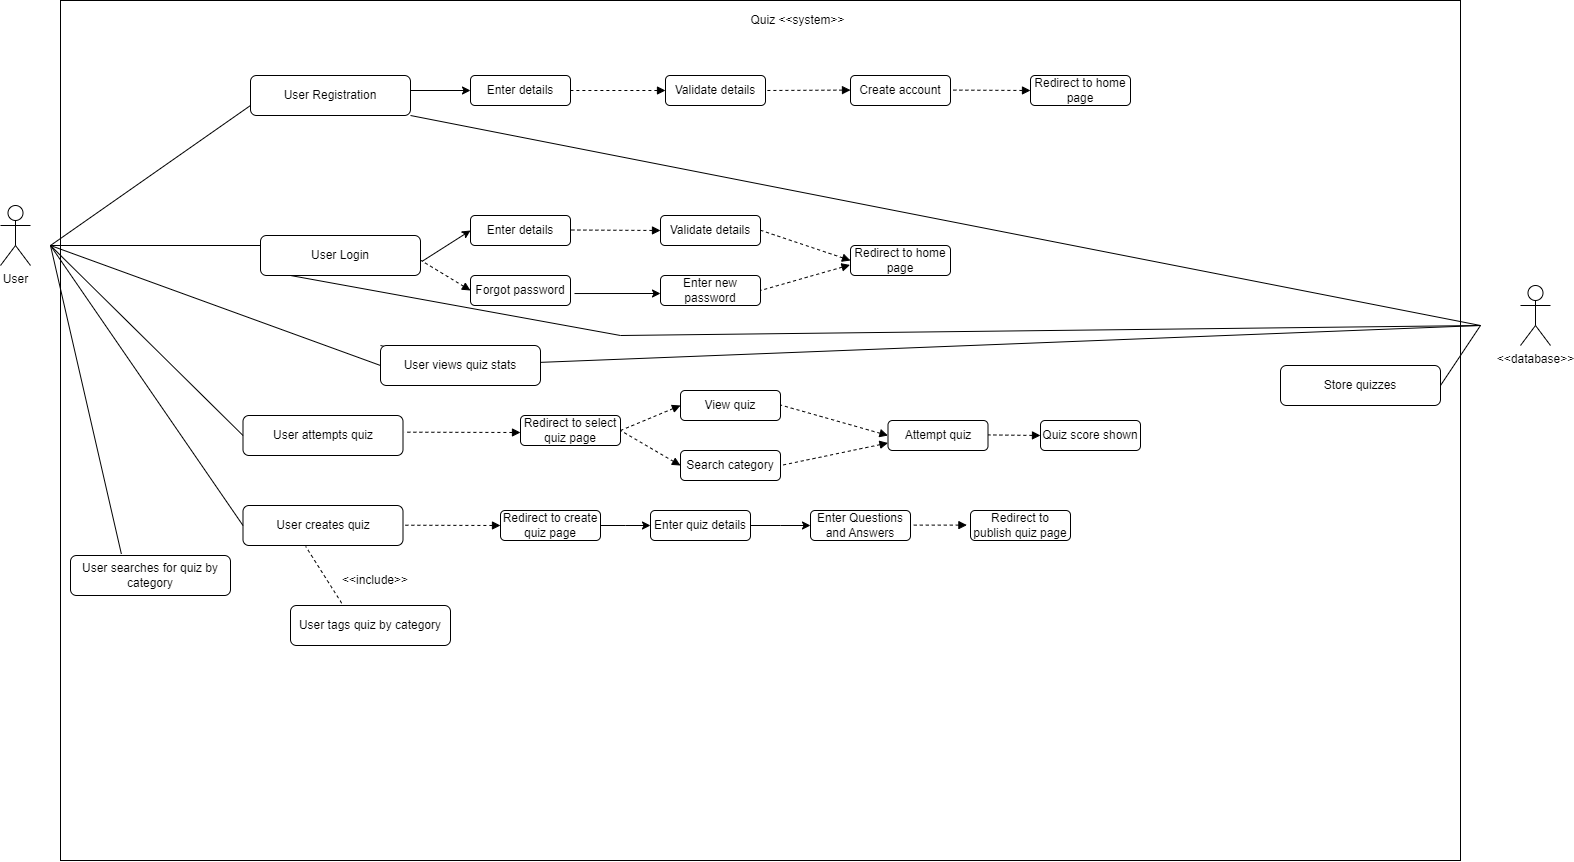

The diagram above was exported from draw.io. Its source (the exported page's mxGraphModel, read from the mxfile embedded in the PNG):
<mxGraphModel dx="3119" dy="1320" grid="1" gridSize="10" guides="1" tooltips="1" connect="1" arrows="1" fold="1" page="1" pageScale="1" pageWidth="850" pageHeight="1100" math="0" shadow="0">
  <root>
    <mxCell id="0" />
    <mxCell id="1" parent="0" />
    <mxCell id="eFhRK-q76nR4pZpAXzpn-86" value="" style="rounded=0;whiteSpace=wrap;html=1;fillColor=default;" vertex="1" parent="1">
      <mxGeometry x="-740" y="75" width="1400" height="860" as="geometry" />
    </mxCell>
    <mxCell id="xhsbXWidos9u7KPBYsNZ-2" value="User" style="shape=umlActor;verticalLabelPosition=bottom;verticalAlign=top;html=1;outlineConnect=0;" parent="1" vertex="1">
      <mxGeometry x="-800" y="280" width="30" height="60" as="geometry" />
    </mxCell>
    <mxCell id="xhsbXWidos9u7KPBYsNZ-3" value="&amp;lt;&amp;lt;database&amp;gt;&amp;gt;" style="shape=umlActor;verticalLabelPosition=bottom;verticalAlign=top;html=1;outlineConnect=0;" parent="1" vertex="1">
      <mxGeometry x="720" y="360" width="30" height="60" as="geometry" />
    </mxCell>
    <mxCell id="xhsbXWidos9u7KPBYsNZ-8" value="Quiz &amp;lt;&amp;lt;system&amp;gt;&amp;gt;" style="text;html=1;strokeColor=none;fillColor=none;align=center;verticalAlign=middle;whiteSpace=wrap;rounded=0;" parent="1" vertex="1">
      <mxGeometry x="-55" y="80" width="105" height="30" as="geometry" />
    </mxCell>
    <mxCell id="xhsbXWidos9u7KPBYsNZ-9" value="User Registration" style="rounded=1;whiteSpace=wrap;html=1;" parent="1" vertex="1">
      <mxGeometry x="-550" y="150" width="160" height="40" as="geometry" />
    </mxCell>
    <mxCell id="xhsbXWidos9u7KPBYsNZ-10" value="User attempts quiz" style="rounded=1;whiteSpace=wrap;html=1;" parent="1" vertex="1">
      <mxGeometry x="-557.5" y="490" width="160" height="40" as="geometry" />
    </mxCell>
    <mxCell id="xhsbXWidos9u7KPBYsNZ-11" value="User creates quiz" style="rounded=1;whiteSpace=wrap;html=1;" parent="1" vertex="1">
      <mxGeometry x="-557.5" y="580" width="160" height="40" as="geometry" />
    </mxCell>
    <mxCell id="xhsbXWidos9u7KPBYsNZ-12" value="User tags quiz by category" style="rounded=1;whiteSpace=wrap;html=1;" parent="1" vertex="1">
      <mxGeometry x="-510" y="680" width="160" height="40" as="geometry" />
    </mxCell>
    <mxCell id="xhsbXWidos9u7KPBYsNZ-13" value="User searches for quiz by category" style="rounded=1;whiteSpace=wrap;html=1;" parent="1" vertex="1">
      <mxGeometry x="-730" y="630" width="160" height="40" as="geometry" />
    </mxCell>
    <mxCell id="xhsbXWidos9u7KPBYsNZ-14" value="Store quizzes" style="rounded=1;whiteSpace=wrap;html=1;" parent="1" vertex="1">
      <mxGeometry x="480" y="440" width="160" height="40" as="geometry" />
    </mxCell>
    <mxCell id="xhsbXWidos9u7KPBYsNZ-15" value="" style="endArrow=none;html=1;rounded=0;entryX=0;entryY=0.75;entryDx=0;entryDy=0;" parent="1" target="xhsbXWidos9u7KPBYsNZ-9" edge="1">
      <mxGeometry width="50" height="50" relative="1" as="geometry">
        <mxPoint x="-750" y="320" as="sourcePoint" />
        <mxPoint x="-490" y="290" as="targetPoint" />
      </mxGeometry>
    </mxCell>
    <mxCell id="xhsbXWidos9u7KPBYsNZ-16" value="" style="endArrow=none;html=1;rounded=0;entryX=0;entryY=0.5;entryDx=0;entryDy=0;" parent="1" target="xhsbXWidos9u7KPBYsNZ-10" edge="1">
      <mxGeometry width="50" height="50" relative="1" as="geometry">
        <mxPoint x="-750" y="320" as="sourcePoint" />
        <mxPoint x="-490" y="220" as="targetPoint" />
      </mxGeometry>
    </mxCell>
    <mxCell id="xhsbXWidos9u7KPBYsNZ-17" value="" style="endArrow=none;html=1;rounded=0;entryX=0;entryY=0.5;entryDx=0;entryDy=0;" parent="1" target="xhsbXWidos9u7KPBYsNZ-11" edge="1">
      <mxGeometry width="50" height="50" relative="1" as="geometry">
        <mxPoint x="-750" y="320" as="sourcePoint" />
        <mxPoint x="-490" y="360" as="targetPoint" />
      </mxGeometry>
    </mxCell>
    <mxCell id="xhsbXWidos9u7KPBYsNZ-18" value="" style="endArrow=none;dashed=1;html=1;rounded=0;exitX=0.32;exitY=-0.057;exitDx=0;exitDy=0;exitPerimeter=0;entryX=0.392;entryY=1.024;entryDx=0;entryDy=0;entryPerimeter=0;" parent="1" source="xhsbXWidos9u7KPBYsNZ-12" edge="1" target="xhsbXWidos9u7KPBYsNZ-11">
      <mxGeometry width="50" height="50" relative="1" as="geometry">
        <mxPoint x="-540" y="410" as="sourcePoint" />
        <mxPoint x="-490" y="360" as="targetPoint" />
      </mxGeometry>
    </mxCell>
    <mxCell id="xhsbXWidos9u7KPBYsNZ-19" value="" style="endArrow=none;html=1;rounded=0;entryX=0.318;entryY=-0.038;entryDx=0;entryDy=0;entryPerimeter=0;" parent="1" target="xhsbXWidos9u7KPBYsNZ-13" edge="1">
      <mxGeometry width="50" height="50" relative="1" as="geometry">
        <mxPoint x="-750" y="320" as="sourcePoint" />
        <mxPoint x="-530" y="390" as="targetPoint" />
      </mxGeometry>
    </mxCell>
    <mxCell id="xhsbXWidos9u7KPBYsNZ-20" value="" style="endArrow=none;html=1;rounded=0;exitX=1;exitY=0.5;exitDx=0;exitDy=0;" parent="1" source="xhsbXWidos9u7KPBYsNZ-14" edge="1">
      <mxGeometry width="50" height="50" relative="1" as="geometry">
        <mxPoint x="360" y="520" as="sourcePoint" />
        <mxPoint x="680" y="400" as="targetPoint" />
      </mxGeometry>
    </mxCell>
    <mxCell id="xhsbXWidos9u7KPBYsNZ-24" value="" style="endArrow=none;html=1;rounded=0;exitX=1;exitY=1;exitDx=0;exitDy=0;" parent="1" source="xhsbXWidos9u7KPBYsNZ-9" edge="1">
      <mxGeometry width="50" height="50" relative="1" as="geometry">
        <mxPoint x="640" y="210" as="sourcePoint" />
        <mxPoint x="680" y="400" as="targetPoint" />
      </mxGeometry>
    </mxCell>
    <mxCell id="xhsbXWidos9u7KPBYsNZ-25" value="&amp;lt;&amp;lt;include&amp;gt;&amp;gt;" style="text;html=1;strokeColor=none;fillColor=none;align=center;verticalAlign=middle;whiteSpace=wrap;rounded=0;" parent="1" vertex="1">
      <mxGeometry x="-455" y="640" width="60" height="30" as="geometry" />
    </mxCell>
    <mxCell id="eFhRK-q76nR4pZpAXzpn-1" value="Enter details" style="rounded=1;whiteSpace=wrap;html=1;" vertex="1" parent="1">
      <mxGeometry x="-330" y="150" width="100" height="30" as="geometry" />
    </mxCell>
    <mxCell id="eFhRK-q76nR4pZpAXzpn-2" value="Validate details" style="rounded=1;whiteSpace=wrap;html=1;" vertex="1" parent="1">
      <mxGeometry x="-135" y="150" width="100" height="30" as="geometry" />
    </mxCell>
    <mxCell id="eFhRK-q76nR4pZpAXzpn-3" value="Create account" style="rounded=1;whiteSpace=wrap;html=1;" vertex="1" parent="1">
      <mxGeometry x="50" y="150" width="100" height="30" as="geometry" />
    </mxCell>
    <mxCell id="eFhRK-q76nR4pZpAXzpn-4" value="Redirect to home page" style="rounded=1;whiteSpace=wrap;html=1;" vertex="1" parent="1">
      <mxGeometry x="230" y="150" width="100" height="30" as="geometry" />
    </mxCell>
    <mxCell id="eFhRK-q76nR4pZpAXzpn-5" value="" style="endArrow=none;dashed=1;html=1;rounded=0;startArrow=block;startFill=1;entryX=1;entryY=0.5;entryDx=0;entryDy=0;exitX=0;exitY=0.5;exitDx=0;exitDy=0;" edge="1" parent="1" source="eFhRK-q76nR4pZpAXzpn-2" target="eFhRK-q76nR4pZpAXzpn-1">
      <mxGeometry width="50" height="50" relative="1" as="geometry">
        <mxPoint x="-60" y="260" as="sourcePoint" />
        <mxPoint x="-10" y="210" as="targetPoint" />
      </mxGeometry>
    </mxCell>
    <mxCell id="eFhRK-q76nR4pZpAXzpn-6" value="" style="endArrow=none;dashed=1;html=1;rounded=0;startArrow=block;startFill=1;exitX=0;exitY=0.5;exitDx=0;exitDy=0;entryX=1;entryY=0.5;entryDx=0;entryDy=0;" edge="1" parent="1" target="eFhRK-q76nR4pZpAXzpn-2">
      <mxGeometry width="50" height="50" relative="1" as="geometry">
        <mxPoint x="50" y="164.57999999999998" as="sourcePoint" />
        <mxPoint x="-30" y="165" as="targetPoint" />
      </mxGeometry>
    </mxCell>
    <mxCell id="eFhRK-q76nR4pZpAXzpn-7" value="" style="endArrow=none;dashed=1;html=1;rounded=0;startArrow=block;startFill=1;entryX=1;entryY=0.5;entryDx=0;entryDy=0;exitX=0;exitY=0.5;exitDx=0;exitDy=0;" edge="1" parent="1" source="eFhRK-q76nR4pZpAXzpn-4">
      <mxGeometry width="50" height="50" relative="1" as="geometry">
        <mxPoint x="245" y="164.57999999999998" as="sourcePoint" />
        <mxPoint x="150" y="164.57999999999998" as="targetPoint" />
      </mxGeometry>
    </mxCell>
    <mxCell id="eFhRK-q76nR4pZpAXzpn-12" value="User Login" style="rounded=1;whiteSpace=wrap;html=1;" vertex="1" parent="1">
      <mxGeometry x="-540" y="310" width="160" height="40" as="geometry" />
    </mxCell>
    <mxCell id="eFhRK-q76nR4pZpAXzpn-14" value="Enter details" style="rounded=1;whiteSpace=wrap;html=1;" vertex="1" parent="1">
      <mxGeometry x="-330" y="290" width="100" height="30" as="geometry" />
    </mxCell>
    <mxCell id="eFhRK-q76nR4pZpAXzpn-15" value="Forgot password" style="rounded=1;whiteSpace=wrap;html=1;" vertex="1" parent="1">
      <mxGeometry x="-330" y="350" width="100" height="30" as="geometry" />
    </mxCell>
    <mxCell id="eFhRK-q76nR4pZpAXzpn-16" value="Validate details" style="rounded=1;whiteSpace=wrap;html=1;" vertex="1" parent="1">
      <mxGeometry x="-140" y="290" width="100" height="30" as="geometry" />
    </mxCell>
    <mxCell id="eFhRK-q76nR4pZpAXzpn-17" value="Redirect to home page" style="rounded=1;whiteSpace=wrap;html=1;" vertex="1" parent="1">
      <mxGeometry x="50" y="320" width="100" height="30" as="geometry" />
    </mxCell>
    <mxCell id="eFhRK-q76nR4pZpAXzpn-18" value="Enter new password" style="rounded=1;whiteSpace=wrap;html=1;" vertex="1" parent="1">
      <mxGeometry x="-140" y="350" width="100" height="30" as="geometry" />
    </mxCell>
    <mxCell id="eFhRK-q76nR4pZpAXzpn-19" value="" style="endArrow=none;dashed=1;html=1;rounded=0;startArrow=block;startFill=1;entryX=1;entryY=0.5;entryDx=0;entryDy=0;exitX=0;exitY=0.5;exitDx=0;exitDy=0;" edge="1" parent="1" source="eFhRK-q76nR4pZpAXzpn-16">
      <mxGeometry width="50" height="50" relative="1" as="geometry">
        <mxPoint x="-135" y="304.5" as="sourcePoint" />
        <mxPoint x="-230" y="304.5" as="targetPoint" />
      </mxGeometry>
    </mxCell>
    <mxCell id="eFhRK-q76nR4pZpAXzpn-21" value="" style="endArrow=none;dashed=1;html=1;rounded=0;startArrow=block;startFill=1;entryX=1;entryY=0.5;entryDx=0;entryDy=0;exitX=0;exitY=0.5;exitDx=0;exitDy=0;" edge="1" parent="1" source="eFhRK-q76nR4pZpAXzpn-17">
      <mxGeometry width="50" height="50" relative="1" as="geometry">
        <mxPoint x="50" y="305.25" as="sourcePoint" />
        <mxPoint x="-40" y="304.75" as="targetPoint" />
      </mxGeometry>
    </mxCell>
    <mxCell id="eFhRK-q76nR4pZpAXzpn-22" value="" style="endArrow=none;dashed=1;html=1;rounded=0;startArrow=block;startFill=1;entryX=1;entryY=0.5;entryDx=0;entryDy=0;exitX=-0.005;exitY=0.648;exitDx=0;exitDy=0;exitPerimeter=0;" edge="1" parent="1" source="eFhRK-q76nR4pZpAXzpn-17" target="eFhRK-q76nR4pZpAXzpn-18">
      <mxGeometry width="50" height="50" relative="1" as="geometry">
        <mxPoint x="60" y="345" as="sourcePoint" />
        <mxPoint x="-30" y="314.75" as="targetPoint" />
      </mxGeometry>
    </mxCell>
    <mxCell id="eFhRK-q76nR4pZpAXzpn-23" value="" style="endArrow=none;html=1;rounded=0;entryX=0;entryY=0.25;entryDx=0;entryDy=0;" edge="1" parent="1" target="eFhRK-q76nR4pZpAXzpn-12">
      <mxGeometry width="50" height="50" relative="1" as="geometry">
        <mxPoint x="-750" y="320" as="sourcePoint" />
        <mxPoint x="-390" y="270" as="targetPoint" />
      </mxGeometry>
    </mxCell>
    <mxCell id="eFhRK-q76nR4pZpAXzpn-27" value="" style="endArrow=none;html=1;rounded=0;" edge="1" parent="1">
      <mxGeometry width="50" height="50" relative="1" as="geometry">
        <mxPoint x="-510" y="350" as="sourcePoint" />
        <mxPoint x="-180" y="410" as="targetPoint" />
      </mxGeometry>
    </mxCell>
    <mxCell id="eFhRK-q76nR4pZpAXzpn-28" value="" style="endArrow=none;html=1;rounded=0;" edge="1" parent="1">
      <mxGeometry width="50" height="50" relative="1" as="geometry">
        <mxPoint x="-180" y="410" as="sourcePoint" />
        <mxPoint x="680" y="400" as="targetPoint" />
      </mxGeometry>
    </mxCell>
    <mxCell id="eFhRK-q76nR4pZpAXzpn-63" style="edgeStyle=orthogonalEdgeStyle;rounded=0;orthogonalLoop=1;jettySize=auto;html=1;" edge="1" parent="1" source="eFhRK-q76nR4pZpAXzpn-38">
      <mxGeometry relative="1" as="geometry">
        <mxPoint x="-150" y="600" as="targetPoint" />
      </mxGeometry>
    </mxCell>
    <mxCell id="eFhRK-q76nR4pZpAXzpn-38" value="Redirect to create quiz page" style="rounded=1;whiteSpace=wrap;html=1;" vertex="1" parent="1">
      <mxGeometry x="-300" y="585" width="100" height="30" as="geometry" />
    </mxCell>
    <mxCell id="eFhRK-q76nR4pZpAXzpn-39" value="" style="endArrow=none;dashed=1;html=1;rounded=0;startArrow=block;startFill=1;entryX=1;entryY=0.5;entryDx=0;entryDy=0;" edge="1" parent="1">
      <mxGeometry width="50" height="50" relative="1" as="geometry">
        <mxPoint x="-300" y="600" as="sourcePoint" />
        <mxPoint x="-397.5" y="599.71" as="targetPoint" />
      </mxGeometry>
    </mxCell>
    <mxCell id="eFhRK-q76nR4pZpAXzpn-40" value="Redirect to select quiz page" style="rounded=1;whiteSpace=wrap;html=1;" vertex="1" parent="1">
      <mxGeometry x="-280" y="490" width="100" height="30" as="geometry" />
    </mxCell>
    <mxCell id="eFhRK-q76nR4pZpAXzpn-41" value="" style="endArrow=none;dashed=1;html=1;rounded=0;startArrow=block;startFill=1;entryX=1.008;entryY=0.417;entryDx=0;entryDy=0;entryPerimeter=0;" edge="1" parent="1" target="xhsbXWidos9u7KPBYsNZ-10">
      <mxGeometry width="50" height="50" relative="1" as="geometry">
        <mxPoint x="-280" y="507" as="sourcePoint" />
        <mxPoint x="-390" y="449.5" as="targetPoint" />
      </mxGeometry>
    </mxCell>
    <mxCell id="eFhRK-q76nR4pZpAXzpn-52" value="View quiz" style="rounded=1;whiteSpace=wrap;html=1;" vertex="1" parent="1">
      <mxGeometry x="-120" y="465" width="100" height="30" as="geometry" />
    </mxCell>
    <mxCell id="eFhRK-q76nR4pZpAXzpn-53" value="Search category" style="rounded=1;whiteSpace=wrap;html=1;" vertex="1" parent="1">
      <mxGeometry x="-120" y="525" width="100" height="30" as="geometry" />
    </mxCell>
    <mxCell id="eFhRK-q76nR4pZpAXzpn-54" value="Attempt quiz" style="rounded=1;whiteSpace=wrap;html=1;" vertex="1" parent="1">
      <mxGeometry x="87.5" y="495" width="100" height="30" as="geometry" />
    </mxCell>
    <mxCell id="eFhRK-q76nR4pZpAXzpn-55" value="" style="endArrow=none;dashed=1;html=1;rounded=0;startArrow=block;startFill=1;entryX=1;entryY=0.5;entryDx=0;entryDy=0;exitX=0;exitY=0.5;exitDx=0;exitDy=0;" edge="1" parent="1" source="eFhRK-q76nR4pZpAXzpn-54">
      <mxGeometry width="50" height="50" relative="1" as="geometry">
        <mxPoint x="70" y="480" as="sourcePoint" />
        <mxPoint x="-20" y="479.5" as="targetPoint" />
      </mxGeometry>
    </mxCell>
    <mxCell id="eFhRK-q76nR4pZpAXzpn-56" value="" style="endArrow=none;dashed=1;html=1;rounded=0;startArrow=block;startFill=1;entryX=1;entryY=0.5;entryDx=0;entryDy=0;exitX=0;exitY=0.75;exitDx=0;exitDy=0;" edge="1" parent="1" source="eFhRK-q76nR4pZpAXzpn-54" target="eFhRK-q76nR4pZpAXzpn-53">
      <mxGeometry width="50" height="50" relative="1" as="geometry">
        <mxPoint x="82.5" y="515" as="sourcePoint" />
        <mxPoint x="-10" y="489.5" as="targetPoint" />
      </mxGeometry>
    </mxCell>
    <mxCell id="eFhRK-q76nR4pZpAXzpn-64" style="edgeStyle=orthogonalEdgeStyle;rounded=0;orthogonalLoop=1;jettySize=auto;html=1;" edge="1" parent="1" source="eFhRK-q76nR4pZpAXzpn-60">
      <mxGeometry relative="1" as="geometry">
        <mxPoint x="10" y="600" as="targetPoint" />
      </mxGeometry>
    </mxCell>
    <mxCell id="eFhRK-q76nR4pZpAXzpn-60" value="Enter quiz details" style="rounded=1;whiteSpace=wrap;html=1;" vertex="1" parent="1">
      <mxGeometry x="-150" y="585" width="100" height="30" as="geometry" />
    </mxCell>
    <mxCell id="eFhRK-q76nR4pZpAXzpn-61" value="Enter Questions and Answers" style="rounded=1;whiteSpace=wrap;html=1;" vertex="1" parent="1">
      <mxGeometry x="10" y="585" width="100" height="30" as="geometry" />
    </mxCell>
    <mxCell id="eFhRK-q76nR4pZpAXzpn-65" value="Quiz score shown" style="rounded=1;whiteSpace=wrap;html=1;" vertex="1" parent="1">
      <mxGeometry x="240" y="495" width="100" height="30" as="geometry" />
    </mxCell>
    <mxCell id="eFhRK-q76nR4pZpAXzpn-69" value="" style="endArrow=none;html=1;rounded=0;entryX=0;entryY=0.5;entryDx=0;entryDy=0;" edge="1" parent="1" target="eFhRK-q76nR4pZpAXzpn-68">
      <mxGeometry width="50" height="50" relative="1" as="geometry">
        <mxPoint x="-750" y="320" as="sourcePoint" />
        <mxPoint x="-420" y="350" as="targetPoint" />
      </mxGeometry>
    </mxCell>
    <mxCell id="eFhRK-q76nR4pZpAXzpn-73" value="" style="endArrow=none;dashed=1;html=1;rounded=0;startArrow=block;startFill=1;exitX=0;exitY=0.5;exitDx=0;exitDy=0;entryX=1.001;entryY=0.618;entryDx=0;entryDy=0;entryPerimeter=0;" edge="1" parent="1" source="eFhRK-q76nR4pZpAXzpn-15" target="eFhRK-q76nR4pZpAXzpn-12">
      <mxGeometry width="50" height="50" relative="1" as="geometry">
        <mxPoint x="-320" y="315" as="sourcePoint" />
        <mxPoint x="-370" y="340" as="targetPoint" />
      </mxGeometry>
    </mxCell>
    <mxCell id="eFhRK-q76nR4pZpAXzpn-74" value="" style="endArrow=none;dashed=1;html=1;rounded=0;startArrow=block;startFill=1;entryX=1;entryY=0.5;entryDx=0;entryDy=0;exitX=0;exitY=0.5;exitDx=0;exitDy=0;" edge="1" parent="1" source="eFhRK-q76nR4pZpAXzpn-52" target="eFhRK-q76nR4pZpAXzpn-40">
      <mxGeometry width="50" height="50" relative="1" as="geometry">
        <mxPoint x="-130" y="480" as="sourcePoint" />
        <mxPoint x="-180" y="509.69" as="targetPoint" />
      </mxGeometry>
    </mxCell>
    <mxCell id="eFhRK-q76nR4pZpAXzpn-75" value="" style="endArrow=none;dashed=1;html=1;rounded=0;startArrow=block;startFill=1;entryX=1;entryY=0.5;entryDx=0;entryDy=0;" edge="1" parent="1" target="eFhRK-q76nR4pZpAXzpn-40">
      <mxGeometry width="50" height="50" relative="1" as="geometry">
        <mxPoint x="-120" y="540" as="sourcePoint" />
        <mxPoint x="-170" y="515" as="targetPoint" />
      </mxGeometry>
    </mxCell>
    <mxCell id="eFhRK-q76nR4pZpAXzpn-76" value="" style="endArrow=none;dashed=1;html=1;rounded=0;startArrow=block;startFill=1;entryX=1;entryY=0.5;entryDx=0;entryDy=0;" edge="1" parent="1">
      <mxGeometry width="50" height="50" relative="1" as="geometry">
        <mxPoint x="240" y="510" as="sourcePoint" />
        <mxPoint x="187.5" y="509.41" as="targetPoint" />
      </mxGeometry>
    </mxCell>
    <mxCell id="eFhRK-q76nR4pZpAXzpn-77" value="" style="endArrow=classic;html=1;rounded=0;entryX=0;entryY=0.5;entryDx=0;entryDy=0;" edge="1" parent="1" target="eFhRK-q76nR4pZpAXzpn-1">
      <mxGeometry width="50" height="50" relative="1" as="geometry">
        <mxPoint x="-390" y="165" as="sourcePoint" />
        <mxPoint x="-190" y="210" as="targetPoint" />
      </mxGeometry>
    </mxCell>
    <mxCell id="eFhRK-q76nR4pZpAXzpn-78" value="" style="endArrow=classic;html=1;rounded=0;entryX=0;entryY=0.5;entryDx=0;entryDy=0;exitX=1.011;exitY=0.643;exitDx=0;exitDy=0;exitPerimeter=0;" edge="1" parent="1" source="eFhRK-q76nR4pZpAXzpn-12" target="eFhRK-q76nR4pZpAXzpn-14">
      <mxGeometry width="50" height="50" relative="1" as="geometry">
        <mxPoint x="-370" y="330" as="sourcePoint" />
        <mxPoint x="-190" y="340" as="targetPoint" />
      </mxGeometry>
    </mxCell>
    <mxCell id="eFhRK-q76nR4pZpAXzpn-79" value="" style="endArrow=classic;html=1;rounded=0;exitX=1.04;exitY=0.601;exitDx=0;exitDy=0;exitPerimeter=0;" edge="1" parent="1" source="eFhRK-q76nR4pZpAXzpn-15">
      <mxGeometry width="50" height="50" relative="1" as="geometry">
        <mxPoint x="-130" y="420" as="sourcePoint" />
        <mxPoint x="-140" y="368" as="targetPoint" />
      </mxGeometry>
    </mxCell>
    <mxCell id="eFhRK-q76nR4pZpAXzpn-80" value="Redirect to publish quiz page" style="rounded=1;whiteSpace=wrap;html=1;" vertex="1" parent="1">
      <mxGeometry x="170" y="585" width="100" height="30" as="geometry" />
    </mxCell>
    <mxCell id="eFhRK-q76nR4pZpAXzpn-81" value="" style="endArrow=none;dashed=1;html=1;rounded=0;startArrow=block;startFill=1;entryX=1;entryY=0.5;entryDx=0;entryDy=0;exitX=-0.036;exitY=0.487;exitDx=0;exitDy=0;exitPerimeter=0;" edge="1" parent="1" source="eFhRK-q76nR4pZpAXzpn-80">
      <mxGeometry width="50" height="50" relative="1" as="geometry">
        <mxPoint x="163.75" y="600.21" as="sourcePoint" />
        <mxPoint x="111.25" y="599.6200000000001" as="targetPoint" />
      </mxGeometry>
    </mxCell>
    <mxCell id="eFhRK-q76nR4pZpAXzpn-83" value="" style="endArrow=none;html=1;rounded=0;" edge="1" parent="1" source="eFhRK-q76nR4pZpAXzpn-68">
      <mxGeometry width="50" height="50" relative="1" as="geometry">
        <mxPoint x="-380" y="430" as="sourcePoint" />
        <mxPoint x="680" y="400" as="targetPoint" />
      </mxGeometry>
    </mxCell>
    <mxCell id="eFhRK-q76nR4pZpAXzpn-84" value="" style="endArrow=none;html=1;rounded=0;" edge="1" parent="1" target="eFhRK-q76nR4pZpAXzpn-68">
      <mxGeometry width="50" height="50" relative="1" as="geometry">
        <mxPoint x="-380" y="430" as="sourcePoint" />
        <mxPoint x="680" y="400" as="targetPoint" />
      </mxGeometry>
    </mxCell>
    <mxCell id="eFhRK-q76nR4pZpAXzpn-68" value="User views quiz stats" style="rounded=1;whiteSpace=wrap;html=1;" vertex="1" parent="1">
      <mxGeometry x="-420" y="420" width="160" height="40" as="geometry" />
    </mxCell>
  </root>
</mxGraphModel>